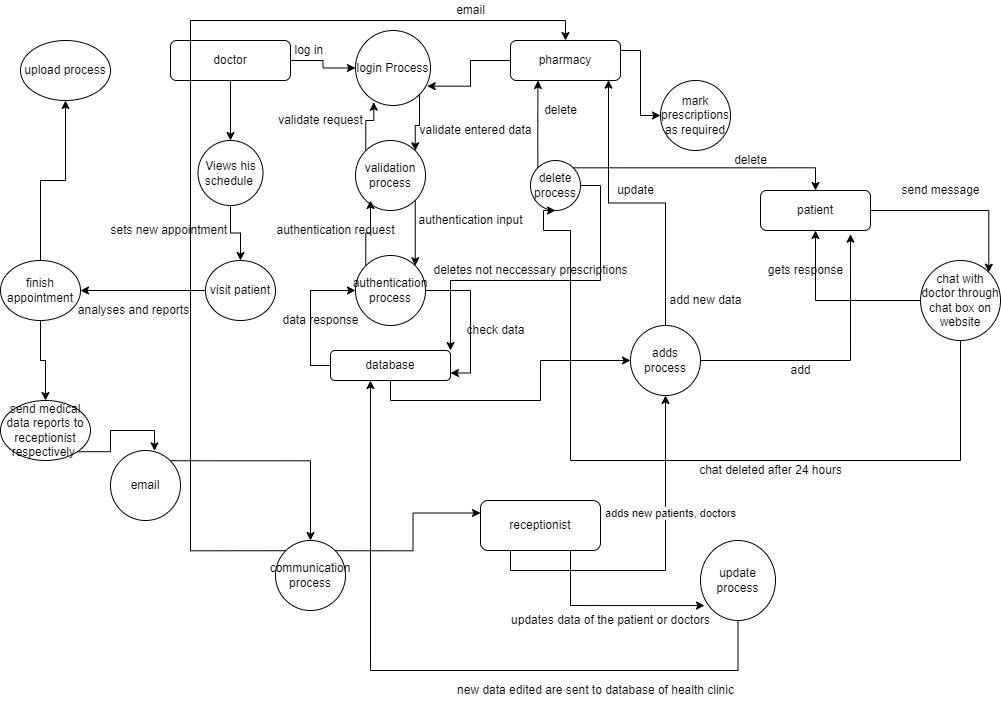

The diagram above was exported from draw.io. Its source (the exported page's mxGraphModel, read from the mxfile embedded in the PNG):
<mxGraphModel dx="782" dy="421" grid="1" gridSize="10" guides="1" tooltips="1" connect="1" arrows="1" fold="1" page="1" pageScale="1" pageWidth="850" pageHeight="1100" math="0" shadow="0">
  <root>
    <mxCell id="0" />
    <mxCell id="1" parent="0" />
    <mxCell id="_QQ9P_TAPw8uufMDC4aP-1" value="upload process" style="ellipse;whiteSpace=wrap;html=1;" vertex="1" parent="1">
      <mxGeometry x="50" y="150" width="90" height="60" as="geometry" />
    </mxCell>
    <mxCell id="_QQ9P_TAPw8uufMDC4aP-12" style="edgeStyle=orthogonalEdgeStyle;rounded=0;orthogonalLoop=1;jettySize=auto;html=1;exitX=0.5;exitY=1;exitDx=0;exitDy=0;entryX=0.5;entryY=0;entryDx=0;entryDy=0;" edge="1" parent="1" source="_QQ9P_TAPw8uufMDC4aP-2" target="_QQ9P_TAPw8uufMDC4aP-10">
      <mxGeometry relative="1" as="geometry" />
    </mxCell>
    <mxCell id="_QQ9P_TAPw8uufMDC4aP-18" style="edgeStyle=orthogonalEdgeStyle;rounded=0;orthogonalLoop=1;jettySize=auto;html=1;exitX=1;exitY=0.5;exitDx=0;exitDy=0;" edge="1" parent="1" source="_QQ9P_TAPw8uufMDC4aP-2" target="_QQ9P_TAPw8uufMDC4aP-17">
      <mxGeometry relative="1" as="geometry" />
    </mxCell>
    <mxCell id="_QQ9P_TAPw8uufMDC4aP-2" value="doctor" style="rounded=1;whiteSpace=wrap;html=1;" vertex="1" parent="1">
      <mxGeometry x="200" y="150" width="120" height="40" as="geometry" />
    </mxCell>
    <mxCell id="_QQ9P_TAPw8uufMDC4aP-15" style="edgeStyle=orthogonalEdgeStyle;rounded=0;orthogonalLoop=1;jettySize=auto;html=1;exitX=0.5;exitY=0;exitDx=0;exitDy=0;entryX=0.5;entryY=1;entryDx=0;entryDy=0;" edge="1" parent="1" source="_QQ9P_TAPw8uufMDC4aP-3" target="_QQ9P_TAPw8uufMDC4aP-1">
      <mxGeometry relative="1" as="geometry" />
    </mxCell>
    <mxCell id="_QQ9P_TAPw8uufMDC4aP-16" style="edgeStyle=orthogonalEdgeStyle;rounded=0;orthogonalLoop=1;jettySize=auto;html=1;exitX=0.5;exitY=1;exitDx=0;exitDy=0;" edge="1" parent="1" source="_QQ9P_TAPw8uufMDC4aP-3" target="_QQ9P_TAPw8uufMDC4aP-4">
      <mxGeometry relative="1" as="geometry" />
    </mxCell>
    <mxCell id="_QQ9P_TAPw8uufMDC4aP-3" value="finish appointment" style="ellipse;whiteSpace=wrap;html=1;" vertex="1" parent="1">
      <mxGeometry x="30" y="370" width="80" height="60" as="geometry" />
    </mxCell>
    <mxCell id="_QQ9P_TAPw8uufMDC4aP-41" style="edgeStyle=orthogonalEdgeStyle;rounded=0;orthogonalLoop=1;jettySize=auto;html=1;exitX=1;exitY=1;exitDx=0;exitDy=0;entryX=0.629;entryY=0.005;entryDx=0;entryDy=0;entryPerimeter=0;" edge="1" parent="1" source="_QQ9P_TAPw8uufMDC4aP-4" target="_QQ9P_TAPw8uufMDC4aP-38">
      <mxGeometry relative="1" as="geometry" />
    </mxCell>
    <mxCell id="_QQ9P_TAPw8uufMDC4aP-4" value="send medical data reports to receptionist respectively&amp;nbsp;" style="ellipse;whiteSpace=wrap;html=1;" vertex="1" parent="1">
      <mxGeometry x="30" y="510" width="90" height="60" as="geometry" />
    </mxCell>
    <mxCell id="_QQ9P_TAPw8uufMDC4aP-7" style="edgeStyle=orthogonalEdgeStyle;rounded=0;orthogonalLoop=1;jettySize=auto;html=1;" edge="1" parent="1" source="_QQ9P_TAPw8uufMDC4aP-5" target="_QQ9P_TAPw8uufMDC4aP-3">
      <mxGeometry relative="1" as="geometry" />
    </mxCell>
    <mxCell id="_QQ9P_TAPw8uufMDC4aP-5" value="visit patient" style="ellipse;whiteSpace=wrap;html=1;" vertex="1" parent="1">
      <mxGeometry x="235" y="370" width="70" height="60" as="geometry" />
    </mxCell>
    <mxCell id="_QQ9P_TAPw8uufMDC4aP-19" style="edgeStyle=orthogonalEdgeStyle;rounded=0;orthogonalLoop=1;jettySize=auto;html=1;exitX=0;exitY=0.5;exitDx=0;exitDy=0;entryX=0.956;entryY=0.742;entryDx=0;entryDy=0;entryPerimeter=0;" edge="1" parent="1" source="_QQ9P_TAPw8uufMDC4aP-6" target="_QQ9P_TAPw8uufMDC4aP-17">
      <mxGeometry relative="1" as="geometry" />
    </mxCell>
    <mxCell id="_QQ9P_TAPw8uufMDC4aP-59" style="edgeStyle=orthogonalEdgeStyle;rounded=0;orthogonalLoop=1;jettySize=auto;html=1;exitX=1;exitY=0.25;exitDx=0;exitDy=0;" edge="1" parent="1" source="_QQ9P_TAPw8uufMDC4aP-6" target="_QQ9P_TAPw8uufMDC4aP-58">
      <mxGeometry relative="1" as="geometry" />
    </mxCell>
    <mxCell id="_QQ9P_TAPw8uufMDC4aP-6" value="pharmacy" style="rounded=1;whiteSpace=wrap;html=1;" vertex="1" parent="1">
      <mxGeometry x="540" y="150" width="110" height="40" as="geometry" />
    </mxCell>
    <mxCell id="_QQ9P_TAPw8uufMDC4aP-9" value="sets new appointment&amp;nbsp;" style="text;html=1;align=center;verticalAlign=middle;resizable=0;points=[];autosize=1;strokeColor=none;fillColor=none;" vertex="1" parent="1">
      <mxGeometry x="130" y="330" width="140" height="20" as="geometry" />
    </mxCell>
    <mxCell id="_QQ9P_TAPw8uufMDC4aP-13" style="edgeStyle=orthogonalEdgeStyle;rounded=0;orthogonalLoop=1;jettySize=auto;html=1;exitX=0.5;exitY=1;exitDx=0;exitDy=0;" edge="1" parent="1" source="_QQ9P_TAPw8uufMDC4aP-10" target="_QQ9P_TAPw8uufMDC4aP-5">
      <mxGeometry relative="1" as="geometry" />
    </mxCell>
    <mxCell id="_QQ9P_TAPw8uufMDC4aP-10" value="Views his schedule&amp;nbsp;" style="ellipse;whiteSpace=wrap;html=1;aspect=fixed;" vertex="1" parent="1">
      <mxGeometry x="227.5" y="250" width="65" height="65" as="geometry" />
    </mxCell>
    <mxCell id="_QQ9P_TAPw8uufMDC4aP-14" value="analyses and reports" style="text;html=1;align=center;verticalAlign=middle;resizable=0;points=[];autosize=1;strokeColor=none;fillColor=none;" vertex="1" parent="1">
      <mxGeometry x="97.5" y="410" width="130" height="20" as="geometry" />
    </mxCell>
    <mxCell id="_QQ9P_TAPw8uufMDC4aP-24" style="edgeStyle=orthogonalEdgeStyle;rounded=0;orthogonalLoop=1;jettySize=auto;html=1;exitX=1;exitY=1;exitDx=0;exitDy=0;entryX=1;entryY=0;entryDx=0;entryDy=0;" edge="1" parent="1" source="_QQ9P_TAPw8uufMDC4aP-17" target="_QQ9P_TAPw8uufMDC4aP-22">
      <mxGeometry relative="1" as="geometry" />
    </mxCell>
    <mxCell id="_QQ9P_TAPw8uufMDC4aP-17" value="login Process" style="ellipse;whiteSpace=wrap;html=1;aspect=fixed;" vertex="1" parent="1">
      <mxGeometry x="385" y="140" width="75" height="75" as="geometry" />
    </mxCell>
    <mxCell id="_QQ9P_TAPw8uufMDC4aP-21" value="log in&amp;nbsp;" style="text;html=1;align=center;verticalAlign=middle;resizable=0;points=[];autosize=1;strokeColor=none;fillColor=none;" vertex="1" parent="1">
      <mxGeometry x="315" y="150" width="50" height="20" as="geometry" />
    </mxCell>
    <mxCell id="_QQ9P_TAPw8uufMDC4aP-25" style="edgeStyle=orthogonalEdgeStyle;rounded=0;orthogonalLoop=1;jettySize=auto;html=1;exitX=0;exitY=0;exitDx=0;exitDy=0;entryX=0.244;entryY=0.956;entryDx=0;entryDy=0;entryPerimeter=0;" edge="1" parent="1" source="_QQ9P_TAPw8uufMDC4aP-22" target="_QQ9P_TAPw8uufMDC4aP-17">
      <mxGeometry relative="1" as="geometry" />
    </mxCell>
    <mxCell id="_QQ9P_TAPw8uufMDC4aP-28" style="edgeStyle=orthogonalEdgeStyle;rounded=0;orthogonalLoop=1;jettySize=auto;html=1;exitX=1;exitY=1;exitDx=0;exitDy=0;entryX=1;entryY=0;entryDx=0;entryDy=0;" edge="1" parent="1" source="_QQ9P_TAPw8uufMDC4aP-22" target="_QQ9P_TAPw8uufMDC4aP-23">
      <mxGeometry relative="1" as="geometry" />
    </mxCell>
    <mxCell id="_QQ9P_TAPw8uufMDC4aP-22" value="validation process" style="ellipse;whiteSpace=wrap;html=1;aspect=fixed;" vertex="1" parent="1">
      <mxGeometry x="385" y="250" width="70" height="70" as="geometry" />
    </mxCell>
    <mxCell id="_QQ9P_TAPw8uufMDC4aP-29" style="edgeStyle=orthogonalEdgeStyle;rounded=0;orthogonalLoop=1;jettySize=auto;html=1;exitX=0;exitY=0;exitDx=0;exitDy=0;entryX=0.214;entryY=0.857;entryDx=0;entryDy=0;entryPerimeter=0;" edge="1" parent="1" source="_QQ9P_TAPw8uufMDC4aP-23" target="_QQ9P_TAPw8uufMDC4aP-22">
      <mxGeometry relative="1" as="geometry">
        <mxPoint x="401" y="318" as="targetPoint" />
      </mxGeometry>
    </mxCell>
    <mxCell id="_QQ9P_TAPw8uufMDC4aP-36" style="edgeStyle=orthogonalEdgeStyle;rounded=0;orthogonalLoop=1;jettySize=auto;html=1;exitX=1;exitY=0.5;exitDx=0;exitDy=0;entryX=1;entryY=0.75;entryDx=0;entryDy=0;" edge="1" parent="1" source="_QQ9P_TAPw8uufMDC4aP-23" target="_QQ9P_TAPw8uufMDC4aP-33">
      <mxGeometry relative="1" as="geometry" />
    </mxCell>
    <mxCell id="_QQ9P_TAPw8uufMDC4aP-23" value="authentication process" style="ellipse;whiteSpace=wrap;html=1;aspect=fixed;" vertex="1" parent="1">
      <mxGeometry x="385" y="365" width="70" height="70" as="geometry" />
    </mxCell>
    <mxCell id="_QQ9P_TAPw8uufMDC4aP-26" value="validate entered data" style="text;html=1;align=center;verticalAlign=middle;resizable=0;points=[];autosize=1;strokeColor=none;fillColor=none;" vertex="1" parent="1">
      <mxGeometry x="440" y="230" width="130" height="20" as="geometry" />
    </mxCell>
    <mxCell id="_QQ9P_TAPw8uufMDC4aP-27" value="validate request" style="text;html=1;align=center;verticalAlign=middle;resizable=0;points=[];autosize=1;strokeColor=none;fillColor=none;" vertex="1" parent="1">
      <mxGeometry x="300" y="220" width="100" height="20" as="geometry" />
    </mxCell>
    <mxCell id="_QQ9P_TAPw8uufMDC4aP-30" value="authentication input" style="text;html=1;align=center;verticalAlign=middle;resizable=0;points=[];autosize=1;strokeColor=none;fillColor=none;" vertex="1" parent="1">
      <mxGeometry x="440" y="320" width="120" height="20" as="geometry" />
    </mxCell>
    <mxCell id="_QQ9P_TAPw8uufMDC4aP-31" value="authentication request" style="text;html=1;align=center;verticalAlign=middle;resizable=0;points=[];autosize=1;strokeColor=none;fillColor=none;" vertex="1" parent="1">
      <mxGeometry x="300" y="330" width="130" height="20" as="geometry" />
    </mxCell>
    <mxCell id="_QQ9P_TAPw8uufMDC4aP-34" style="edgeStyle=orthogonalEdgeStyle;rounded=0;orthogonalLoop=1;jettySize=auto;html=1;exitX=0;exitY=0.5;exitDx=0;exitDy=0;entryX=0;entryY=0.5;entryDx=0;entryDy=0;" edge="1" parent="1" source="_QQ9P_TAPw8uufMDC4aP-33" target="_QQ9P_TAPw8uufMDC4aP-23">
      <mxGeometry relative="1" as="geometry">
        <mxPoint x="380" y="400" as="targetPoint" />
      </mxGeometry>
    </mxCell>
    <mxCell id="_QQ9P_TAPw8uufMDC4aP-55" style="edgeStyle=orthogonalEdgeStyle;rounded=0;orthogonalLoop=1;jettySize=auto;html=1;exitX=0.5;exitY=1;exitDx=0;exitDy=0;" edge="1" parent="1" source="_QQ9P_TAPw8uufMDC4aP-33" target="_QQ9P_TAPw8uufMDC4aP-54">
      <mxGeometry relative="1" as="geometry" />
    </mxCell>
    <mxCell id="_QQ9P_TAPw8uufMDC4aP-33" value="database" style="rounded=1;whiteSpace=wrap;html=1;" vertex="1" parent="1">
      <mxGeometry x="360" y="460" width="120" height="30" as="geometry" />
    </mxCell>
    <mxCell id="_QQ9P_TAPw8uufMDC4aP-35" value="data response" style="text;html=1;align=center;verticalAlign=middle;resizable=0;points=[];autosize=1;strokeColor=none;fillColor=none;" vertex="1" parent="1">
      <mxGeometry x="305" y="420" width="90" height="20" as="geometry" />
    </mxCell>
    <mxCell id="_QQ9P_TAPw8uufMDC4aP-37" value="check data" style="text;html=1;align=center;verticalAlign=middle;resizable=0;points=[];autosize=1;strokeColor=none;fillColor=none;" vertex="1" parent="1">
      <mxGeometry x="490" y="430" width="70" height="20" as="geometry" />
    </mxCell>
    <mxCell id="_QQ9P_TAPw8uufMDC4aP-42" style="edgeStyle=orthogonalEdgeStyle;rounded=0;orthogonalLoop=1;jettySize=auto;html=1;exitX=1;exitY=0;exitDx=0;exitDy=0;entryX=0.5;entryY=0;entryDx=0;entryDy=0;" edge="1" parent="1" source="_QQ9P_TAPw8uufMDC4aP-38" target="_QQ9P_TAPw8uufMDC4aP-40">
      <mxGeometry relative="1" as="geometry" />
    </mxCell>
    <mxCell id="_QQ9P_TAPw8uufMDC4aP-38" value="email" style="ellipse;whiteSpace=wrap;html=1;aspect=fixed;" vertex="1" parent="1">
      <mxGeometry x="140" y="560" width="70" height="70" as="geometry" />
    </mxCell>
    <mxCell id="_QQ9P_TAPw8uufMDC4aP-44" style="edgeStyle=orthogonalEdgeStyle;rounded=0;orthogonalLoop=1;jettySize=auto;html=1;exitX=0;exitY=0;exitDx=0;exitDy=0;entryX=0.5;entryY=0;entryDx=0;entryDy=0;" edge="1" parent="1" source="_QQ9P_TAPw8uufMDC4aP-40" target="_QQ9P_TAPw8uufMDC4aP-6">
      <mxGeometry relative="1" as="geometry">
        <Array as="points">
          <mxPoint x="220" y="660" />
          <mxPoint x="220" y="130" />
          <mxPoint x="595" y="130" />
        </Array>
      </mxGeometry>
    </mxCell>
    <mxCell id="_QQ9P_TAPw8uufMDC4aP-75" style="edgeStyle=orthogonalEdgeStyle;rounded=0;orthogonalLoop=1;jettySize=auto;html=1;exitX=1;exitY=0;exitDx=0;exitDy=0;entryX=0;entryY=0.25;entryDx=0;entryDy=0;" edge="1" parent="1" source="_QQ9P_TAPw8uufMDC4aP-40" target="_QQ9P_TAPw8uufMDC4aP-74">
      <mxGeometry relative="1" as="geometry">
        <mxPoint x="450" y="610" as="targetPoint" />
      </mxGeometry>
    </mxCell>
    <mxCell id="_QQ9P_TAPw8uufMDC4aP-40" value="communication process" style="ellipse;whiteSpace=wrap;html=1;aspect=fixed;" vertex="1" parent="1">
      <mxGeometry x="305" y="650" width="70" height="70" as="geometry" />
    </mxCell>
    <mxCell id="_QQ9P_TAPw8uufMDC4aP-45" value="email" style="text;html=1;align=center;verticalAlign=middle;resizable=0;points=[];autosize=1;strokeColor=none;fillColor=none;" vertex="1" parent="1">
      <mxGeometry x="480" y="110" width="40" height="20" as="geometry" />
    </mxCell>
    <mxCell id="_QQ9P_TAPw8uufMDC4aP-47" style="edgeStyle=orthogonalEdgeStyle;rounded=0;orthogonalLoop=1;jettySize=auto;html=1;exitX=0;exitY=0;exitDx=0;exitDy=0;entryX=0.25;entryY=1;entryDx=0;entryDy=0;" edge="1" parent="1" source="_QQ9P_TAPw8uufMDC4aP-46" target="_QQ9P_TAPw8uufMDC4aP-6">
      <mxGeometry relative="1" as="geometry" />
    </mxCell>
    <mxCell id="_QQ9P_TAPw8uufMDC4aP-48" style="edgeStyle=orthogonalEdgeStyle;rounded=0;orthogonalLoop=1;jettySize=auto;html=1;exitX=1;exitY=0.5;exitDx=0;exitDy=0;entryX=1;entryY=0;entryDx=0;entryDy=0;" edge="1" parent="1" source="_QQ9P_TAPw8uufMDC4aP-46" target="_QQ9P_TAPw8uufMDC4aP-33">
      <mxGeometry relative="1" as="geometry">
        <mxPoint x="560" y="410" as="targetPoint" />
      </mxGeometry>
    </mxCell>
    <mxCell id="_QQ9P_TAPw8uufMDC4aP-61" style="edgeStyle=orthogonalEdgeStyle;rounded=0;orthogonalLoop=1;jettySize=auto;html=1;exitX=1;exitY=0;exitDx=0;exitDy=0;entryX=0.5;entryY=0;entryDx=0;entryDy=0;" edge="1" parent="1" source="_QQ9P_TAPw8uufMDC4aP-46" target="_QQ9P_TAPw8uufMDC4aP-60">
      <mxGeometry relative="1" as="geometry" />
    </mxCell>
    <mxCell id="_QQ9P_TAPw8uufMDC4aP-46" value="delete process" style="ellipse;whiteSpace=wrap;html=1;aspect=fixed;" vertex="1" parent="1">
      <mxGeometry x="560" y="270" width="50" height="50" as="geometry" />
    </mxCell>
    <mxCell id="_QQ9P_TAPw8uufMDC4aP-51" value="delete" style="text;html=1;align=center;verticalAlign=middle;resizable=0;points=[];autosize=1;strokeColor=none;fillColor=none;" vertex="1" parent="1">
      <mxGeometry x="565" y="210" width="50" height="20" as="geometry" />
    </mxCell>
    <mxCell id="_QQ9P_TAPw8uufMDC4aP-52" value="deletes not neccessary prescriptions" style="text;html=1;align=center;verticalAlign=middle;resizable=0;points=[];autosize=1;strokeColor=none;fillColor=none;" vertex="1" parent="1">
      <mxGeometry x="455" y="370" width="210" height="20" as="geometry" />
    </mxCell>
    <mxCell id="_QQ9P_TAPw8uufMDC4aP-56" style="edgeStyle=orthogonalEdgeStyle;rounded=0;orthogonalLoop=1;jettySize=auto;html=1;exitX=0.5;exitY=0;exitDx=0;exitDy=0;entryX=0.891;entryY=0.992;entryDx=0;entryDy=0;entryPerimeter=0;" edge="1" parent="1" source="_QQ9P_TAPw8uufMDC4aP-54" target="_QQ9P_TAPw8uufMDC4aP-6">
      <mxGeometry relative="1" as="geometry" />
    </mxCell>
    <mxCell id="_QQ9P_TAPw8uufMDC4aP-64" style="edgeStyle=orthogonalEdgeStyle;rounded=0;orthogonalLoop=1;jettySize=auto;html=1;exitX=1;exitY=0.5;exitDx=0;exitDy=0;entryX=0.818;entryY=1.092;entryDx=0;entryDy=0;entryPerimeter=0;" edge="1" parent="1" source="_QQ9P_TAPw8uufMDC4aP-54" target="_QQ9P_TAPw8uufMDC4aP-60">
      <mxGeometry relative="1" as="geometry" />
    </mxCell>
    <mxCell id="_QQ9P_TAPw8uufMDC4aP-54" value="adds process" style="ellipse;whiteSpace=wrap;html=1;aspect=fixed;" vertex="1" parent="1">
      <mxGeometry x="660" y="435" width="70" height="70" as="geometry" />
    </mxCell>
    <mxCell id="_QQ9P_TAPw8uufMDC4aP-57" value="update" style="text;html=1;align=center;verticalAlign=middle;resizable=0;points=[];autosize=1;strokeColor=none;fillColor=none;" vertex="1" parent="1">
      <mxGeometry x="640" y="290" width="50" height="20" as="geometry" />
    </mxCell>
    <mxCell id="_QQ9P_TAPw8uufMDC4aP-58" value="mark prescriptions as required" style="ellipse;whiteSpace=wrap;html=1;aspect=fixed;" vertex="1" parent="1">
      <mxGeometry x="690" y="190" width="70" height="70" as="geometry" />
    </mxCell>
    <mxCell id="_QQ9P_TAPw8uufMDC4aP-67" style="edgeStyle=orthogonalEdgeStyle;rounded=0;orthogonalLoop=1;jettySize=auto;html=1;exitX=1;exitY=0.5;exitDx=0;exitDy=0;entryX=1;entryY=0;entryDx=0;entryDy=0;" edge="1" parent="1" source="_QQ9P_TAPw8uufMDC4aP-60" target="_QQ9P_TAPw8uufMDC4aP-66">
      <mxGeometry relative="1" as="geometry" />
    </mxCell>
    <mxCell id="_QQ9P_TAPw8uufMDC4aP-60" value="patient" style="rounded=1;whiteSpace=wrap;html=1;" vertex="1" parent="1">
      <mxGeometry x="790" y="300" width="110" height="40" as="geometry" />
    </mxCell>
    <mxCell id="_QQ9P_TAPw8uufMDC4aP-62" value="delete" style="text;html=1;align=center;verticalAlign=middle;resizable=0;points=[];autosize=1;strokeColor=none;fillColor=none;" vertex="1" parent="1">
      <mxGeometry x="755" y="260" width="50" height="20" as="geometry" />
    </mxCell>
    <mxCell id="_QQ9P_TAPw8uufMDC4aP-63" value="add new data" style="text;html=1;align=center;verticalAlign=middle;resizable=0;points=[];autosize=1;strokeColor=none;fillColor=none;" vertex="1" parent="1">
      <mxGeometry x="690" y="400" width="90" height="20" as="geometry" />
    </mxCell>
    <mxCell id="_QQ9P_TAPw8uufMDC4aP-65" value="add" style="text;html=1;align=center;verticalAlign=middle;resizable=0;points=[];autosize=1;strokeColor=none;fillColor=none;" vertex="1" parent="1">
      <mxGeometry x="810" y="470" width="40" height="20" as="geometry" />
    </mxCell>
    <mxCell id="_QQ9P_TAPw8uufMDC4aP-69" style="edgeStyle=orthogonalEdgeStyle;rounded=0;orthogonalLoop=1;jettySize=auto;html=1;exitX=0;exitY=0.5;exitDx=0;exitDy=0;" edge="1" parent="1" source="_QQ9P_TAPw8uufMDC4aP-66" target="_QQ9P_TAPw8uufMDC4aP-60">
      <mxGeometry relative="1" as="geometry">
        <mxPoint x="830" y="350" as="targetPoint" />
      </mxGeometry>
    </mxCell>
    <mxCell id="_QQ9P_TAPw8uufMDC4aP-72" style="edgeStyle=orthogonalEdgeStyle;rounded=0;orthogonalLoop=1;jettySize=auto;html=1;exitX=0.5;exitY=1;exitDx=0;exitDy=0;entryX=0.5;entryY=1;entryDx=0;entryDy=0;" edge="1" parent="1" source="_QQ9P_TAPw8uufMDC4aP-66" target="_QQ9P_TAPw8uufMDC4aP-46">
      <mxGeometry relative="1" as="geometry">
        <Array as="points">
          <mxPoint x="990" y="570" />
          <mxPoint x="600" y="570" />
          <mxPoint x="600" y="340" />
          <mxPoint x="573" y="340" />
          <mxPoint x="573" y="320" />
        </Array>
      </mxGeometry>
    </mxCell>
    <mxCell id="_QQ9P_TAPw8uufMDC4aP-66" value="chat with doctor through chat box on website" style="ellipse;whiteSpace=wrap;html=1;aspect=fixed;" vertex="1" parent="1">
      <mxGeometry x="950" y="370" width="80" height="80" as="geometry" />
    </mxCell>
    <mxCell id="_QQ9P_TAPw8uufMDC4aP-68" value="send message" style="text;html=1;align=center;verticalAlign=middle;resizable=0;points=[];autosize=1;strokeColor=none;fillColor=none;" vertex="1" parent="1">
      <mxGeometry x="925" y="290" width="90" height="20" as="geometry" />
    </mxCell>
    <mxCell id="_QQ9P_TAPw8uufMDC4aP-70" value="gets response" style="text;html=1;align=center;verticalAlign=middle;resizable=0;points=[];autosize=1;strokeColor=none;fillColor=none;" vertex="1" parent="1">
      <mxGeometry x="790" y="370" width="90" height="20" as="geometry" />
    </mxCell>
    <mxCell id="_QQ9P_TAPw8uufMDC4aP-73" value="chat deleted after 24 hours" style="text;html=1;align=center;verticalAlign=middle;resizable=0;points=[];autosize=1;strokeColor=none;fillColor=none;" vertex="1" parent="1">
      <mxGeometry x="720" y="570" width="160" height="20" as="geometry" />
    </mxCell>
    <mxCell id="_QQ9P_TAPw8uufMDC4aP-77" style="edgeStyle=orthogonalEdgeStyle;rounded=0;orthogonalLoop=1;jettySize=auto;html=1;exitX=0.25;exitY=1;exitDx=0;exitDy=0;entryX=0.5;entryY=1;entryDx=0;entryDy=0;" edge="1" parent="1" source="_QQ9P_TAPw8uufMDC4aP-74" target="_QQ9P_TAPw8uufMDC4aP-54">
      <mxGeometry relative="1" as="geometry" />
    </mxCell>
    <mxCell id="_QQ9P_TAPw8uufMDC4aP-78" value="adds new patients, doctors" style="edgeLabel;html=1;align=center;verticalAlign=middle;resizable=0;points=[];" vertex="1" connectable="0" parent="_QQ9P_TAPw8uufMDC4aP-77">
      <mxGeometry x="0.3333" y="-4" relative="1" as="geometry">
        <mxPoint as="offset" />
      </mxGeometry>
    </mxCell>
    <mxCell id="_QQ9P_TAPw8uufMDC4aP-81" style="edgeStyle=orthogonalEdgeStyle;rounded=0;orthogonalLoop=1;jettySize=auto;html=1;exitX=0.75;exitY=1;exitDx=0;exitDy=0;entryX=0.053;entryY=0.813;entryDx=0;entryDy=0;entryPerimeter=0;" edge="1" parent="1" source="_QQ9P_TAPw8uufMDC4aP-74" target="_QQ9P_TAPw8uufMDC4aP-80">
      <mxGeometry relative="1" as="geometry" />
    </mxCell>
    <mxCell id="_QQ9P_TAPw8uufMDC4aP-74" value="receptionist" style="rounded=1;whiteSpace=wrap;html=1;" vertex="1" parent="1">
      <mxGeometry x="510" y="610" width="120" height="50" as="geometry" />
    </mxCell>
    <mxCell id="_QQ9P_TAPw8uufMDC4aP-83" style="edgeStyle=orthogonalEdgeStyle;rounded=0;orthogonalLoop=1;jettySize=auto;html=1;exitX=0.5;exitY=1;exitDx=0;exitDy=0;entryX=0.333;entryY=1;entryDx=0;entryDy=0;entryPerimeter=0;" edge="1" parent="1" source="_QQ9P_TAPw8uufMDC4aP-80" target="_QQ9P_TAPw8uufMDC4aP-33">
      <mxGeometry relative="1" as="geometry">
        <Array as="points">
          <mxPoint x="768" y="780" />
          <mxPoint x="400" y="780" />
        </Array>
      </mxGeometry>
    </mxCell>
    <mxCell id="_QQ9P_TAPw8uufMDC4aP-80" value="update process" style="ellipse;whiteSpace=wrap;html=1;" vertex="1" parent="1">
      <mxGeometry x="730" y="650" width="75" height="80" as="geometry" />
    </mxCell>
    <mxCell id="_QQ9P_TAPw8uufMDC4aP-82" value="updates data of the patient or doctors" style="text;html=1;align=center;verticalAlign=middle;resizable=0;points=[];autosize=1;strokeColor=none;fillColor=none;" vertex="1" parent="1">
      <mxGeometry x="535" y="720" width="210" height="20" as="geometry" />
    </mxCell>
    <mxCell id="_QQ9P_TAPw8uufMDC4aP-84" value="new data edited are sent to database of health clinic&lt;br&gt;" style="text;html=1;align=center;verticalAlign=middle;resizable=0;points=[];autosize=1;strokeColor=none;fillColor=none;" vertex="1" parent="1">
      <mxGeometry x="480" y="790" width="290" height="20" as="geometry" />
    </mxCell>
  </root>
</mxGraphModel>